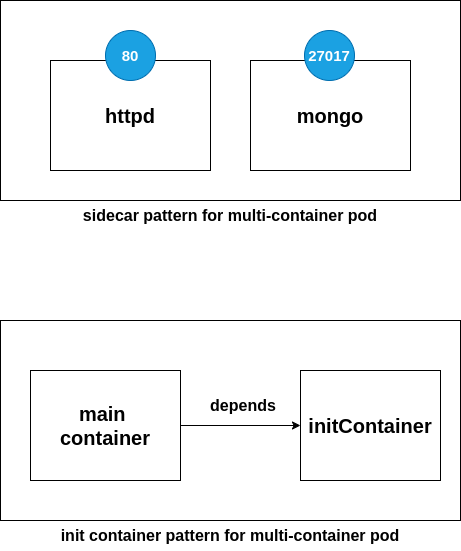

The diagram above was exported from draw.io. Its source (the exported page's mxGraphModel, read from the mxfile embedded in the PNG):
<mxGraphModel dx="2012" dy="1124" grid="1" gridSize="10" guides="1" tooltips="1" connect="1" arrows="1" fold="1" page="1" pageScale="1" pageWidth="850" pageHeight="1100" math="0" shadow="0">
  <root>
    <mxCell id="0" />
    <mxCell id="1" parent="0" />
    <mxCell id="TGBKlsR4pBYUDSfYo2e--1" value="" style="rounded=0;whiteSpace=wrap;html=1;" vertex="1" parent="1">
      <mxGeometry x="110" y="250" width="460" height="200" as="geometry" />
    </mxCell>
    <mxCell id="TGBKlsR4pBYUDSfYo2e--2" value="httpd" style="rounded=0;whiteSpace=wrap;html=1;fontStyle=1;fontSize=20;" vertex="1" parent="1">
      <mxGeometry x="160" y="310" width="160" height="110" as="geometry" />
    </mxCell>
    <mxCell id="TGBKlsR4pBYUDSfYo2e--3" value="80" style="ellipse;whiteSpace=wrap;html=1;aspect=fixed;fillColor=#1ba1e2;fontColor=#ffffff;strokeColor=#006EAF;fontStyle=1;fontSize=15;" vertex="1" parent="1">
      <mxGeometry x="215" y="280" width="50" height="50" as="geometry" />
    </mxCell>
    <mxCell id="TGBKlsR4pBYUDSfYo2e--4" value="mongo" style="rounded=0;whiteSpace=wrap;html=1;fontStyle=1;fontSize=20;" vertex="1" parent="1">
      <mxGeometry x="360" y="310" width="160" height="110" as="geometry" />
    </mxCell>
    <mxCell id="TGBKlsR4pBYUDSfYo2e--5" value="27017" style="ellipse;whiteSpace=wrap;html=1;aspect=fixed;fillColor=#1ba1e2;fontColor=#ffffff;strokeColor=#006EAF;fontStyle=1;fontSize=15;" vertex="1" parent="1">
      <mxGeometry x="414" y="280" width="50" height="50" as="geometry" />
    </mxCell>
    <mxCell id="TGBKlsR4pBYUDSfYo2e--6" value="sidecar pattern for multi-container pod" style="text;html=1;align=center;verticalAlign=middle;whiteSpace=wrap;rounded=0;fontStyle=1;fontSize=16;" vertex="1" parent="1">
      <mxGeometry x="110" y="450" width="460" height="30" as="geometry" />
    </mxCell>
    <mxCell id="TGBKlsR4pBYUDSfYo2e--7" value="" style="rounded=0;whiteSpace=wrap;html=1;" vertex="1" parent="1">
      <mxGeometry x="110" y="570" width="460" height="200" as="geometry" />
    </mxCell>
    <mxCell id="TGBKlsR4pBYUDSfYo2e--8" style="edgeStyle=orthogonalEdgeStyle;rounded=0;orthogonalLoop=1;jettySize=auto;html=1;entryX=0;entryY=0.5;entryDx=0;entryDy=0;" edge="1" parent="1" source="TGBKlsR4pBYUDSfYo2e--9" target="TGBKlsR4pBYUDSfYo2e--11">
      <mxGeometry relative="1" as="geometry" />
    </mxCell>
    <mxCell id="TGBKlsR4pBYUDSfYo2e--9" value="main&amp;nbsp;&lt;div&gt;container&lt;/div&gt;" style="rounded=0;whiteSpace=wrap;html=1;fontStyle=1;fontSize=20;" vertex="1" parent="1">
      <mxGeometry x="140" y="620" width="150" height="110" as="geometry" />
    </mxCell>
    <mxCell id="TGBKlsR4pBYUDSfYo2e--10" value="init container pattern for multi-container pod" style="text;html=1;align=center;verticalAlign=middle;whiteSpace=wrap;rounded=0;fontStyle=1;fontSize=16;" vertex="1" parent="1">
      <mxGeometry x="110" y="770" width="460" height="30" as="geometry" />
    </mxCell>
    <mxCell id="TGBKlsR4pBYUDSfYo2e--11" value="initContainer" style="rounded=0;whiteSpace=wrap;html=1;fontStyle=1;fontSize=20;" vertex="1" parent="1">
      <mxGeometry x="410" y="620" width="140" height="110" as="geometry" />
    </mxCell>
    <mxCell id="TGBKlsR4pBYUDSfYo2e--12" value="depends" style="text;html=1;align=center;verticalAlign=middle;whiteSpace=wrap;rounded=0;fontStyle=1;fontSize=16;" vertex="1" parent="1">
      <mxGeometry x="310" y="640" width="86" height="30" as="geometry" />
    </mxCell>
  </root>
</mxGraphModel>